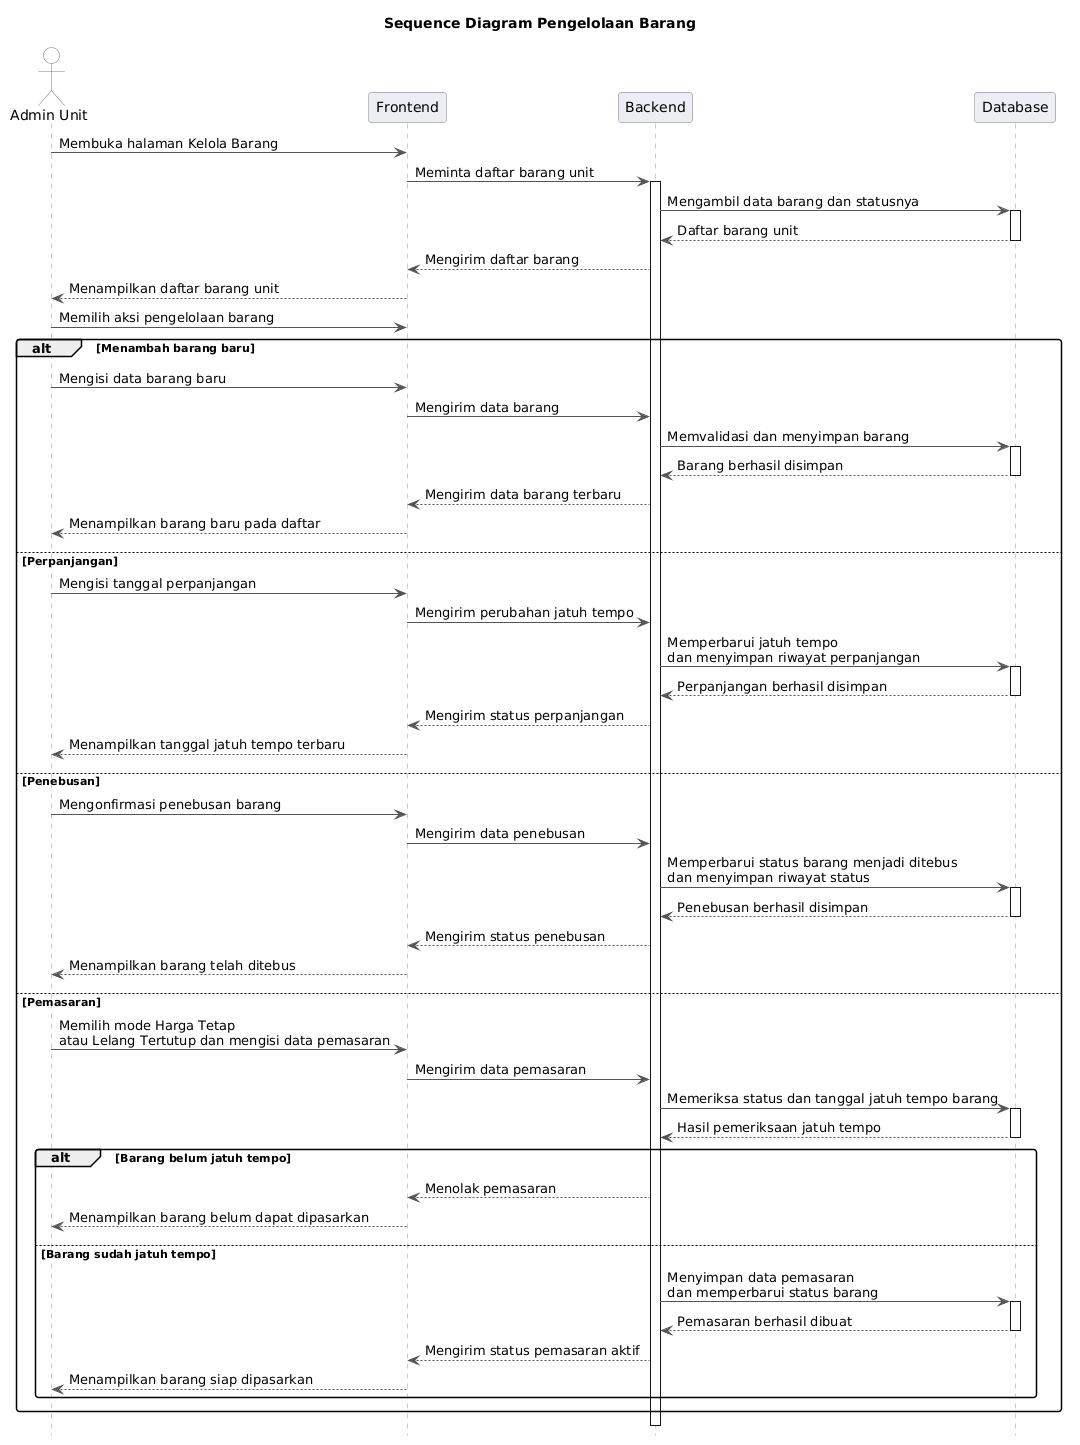

The diagram above was rendered by PlantUML. Its source (embedded in the PNG):
@startuml
title Sequence Diagram Pengelolaan Barang
hide footbox

skinparam shadowing false
skinparam roundcorner 6
skinparam sequence {
  ArrowColor #555555
  LifeLineBorderColor #999999
  LifeLineBackgroundColor #FFFFFF
  ParticipantBorderColor #777777
  ParticipantBackgroundColor #EDEDF5
  ActorBorderColor #777777
  ActorBackgroundColor #FFFFFF
}

actor "Admin Unit" as Admin
participant Frontend
participant Backend
participant Database

Admin -> Frontend: Membuka halaman Kelola Barang
Frontend -> Backend: Meminta daftar barang unit
activate Backend
Backend -> Database: Mengambil data barang dan statusnya
activate Database
Database --> Backend: Daftar barang unit
deactivate Database
Backend --> Frontend: Mengirim daftar barang
Frontend --> Admin: Menampilkan daftar barang unit

Admin -> Frontend: Memilih aksi pengelolaan barang

alt Menambah barang baru
  Admin -> Frontend: Mengisi data barang baru
  Frontend -> Backend: Mengirim data barang
  Backend -> Database: Memvalidasi dan menyimpan barang
  activate Database
  Database --> Backend: Barang berhasil disimpan
  deactivate Database
  Backend --> Frontend: Mengirim data barang terbaru
  Frontend --> Admin: Menampilkan barang baru pada daftar
else Perpanjangan
  Admin -> Frontend: Mengisi tanggal perpanjangan
  Frontend -> Backend: Mengirim perubahan jatuh tempo
  Backend -> Database: Memperbarui jatuh tempo\ndan menyimpan riwayat perpanjangan
  activate Database
  Database --> Backend: Perpanjangan berhasil disimpan
  deactivate Database
  Backend --> Frontend: Mengirim status perpanjangan
  Frontend --> Admin: Menampilkan tanggal jatuh tempo terbaru
else Penebusan
  Admin -> Frontend: Mengonfirmasi penebusan barang
  Frontend -> Backend: Mengirim data penebusan
  Backend -> Database: Memperbarui status barang menjadi ditebus\ndan menyimpan riwayat status
  activate Database
  Database --> Backend: Penebusan berhasil disimpan
  deactivate Database
  Backend --> Frontend: Mengirim status penebusan
  Frontend --> Admin: Menampilkan barang telah ditebus
else Pemasaran
  Admin -> Frontend: Memilih mode Harga Tetap\natau Lelang Tertutup dan mengisi data pemasaran
  Frontend -> Backend: Mengirim data pemasaran
  Backend -> Database: Memeriksa status dan tanggal jatuh tempo barang
  activate Database
  Database --> Backend: Hasil pemeriksaan jatuh tempo
  deactivate Database

  alt Barang belum jatuh tempo
    Backend --> Frontend: Menolak pemasaran
    Frontend --> Admin: Menampilkan barang belum dapat dipasarkan
  else Barang sudah jatuh tempo
    Backend -> Database: Menyimpan data pemasaran\ndan memperbarui status barang
    activate Database
    Database --> Backend: Pemasaran berhasil dibuat
    deactivate Database
    Backend --> Frontend: Mengirim status pemasaran aktif
    Frontend --> Admin: Menampilkan barang siap dipasarkan
  end
end

deactivate Backend
@enduml